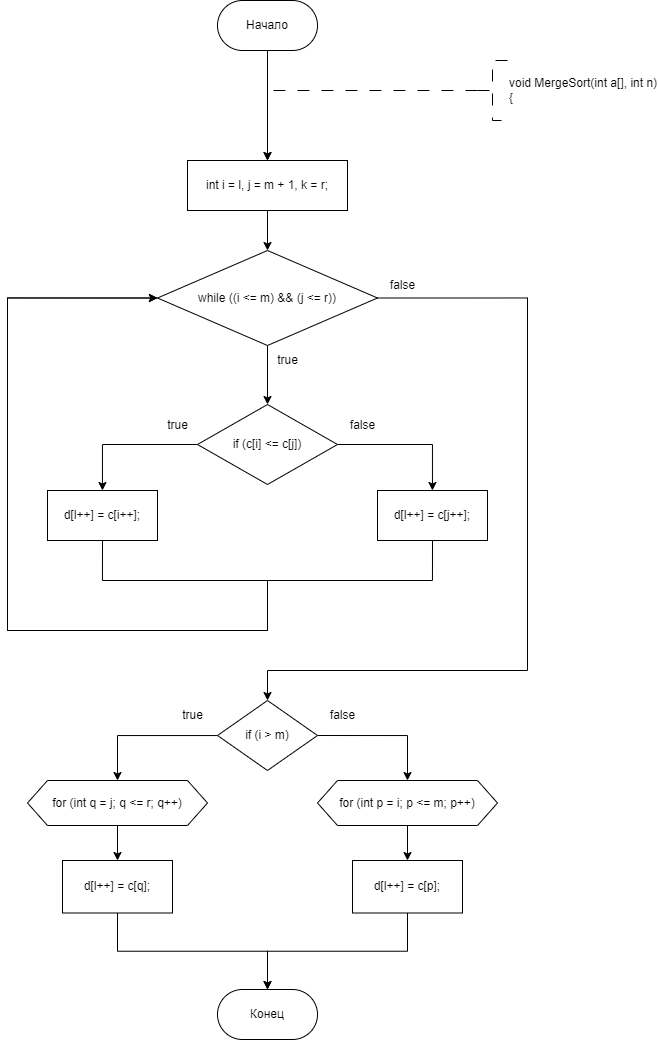

The diagram above was exported from draw.io. Its source (the exported page's mxGraphModel, read from the mxfile embedded in the PNG):
<mxGraphModel dx="1062" dy="704" grid="1" gridSize="10" guides="1" tooltips="1" connect="1" arrows="1" fold="1" page="1" pageScale="1" pageWidth="827" pageHeight="1169" math="0" shadow="0">
  <root>
    <mxCell id="WIyWlLk6GJQsqaUBKTNV-0" />
    <mxCell id="WIyWlLk6GJQsqaUBKTNV-1" parent="WIyWlLk6GJQsqaUBKTNV-0" />
    <mxCell id="h94yFlUXRGPwRUJQwlaI-202" value="" style="edgeStyle=orthogonalEdgeStyle;rounded=0;orthogonalLoop=1;jettySize=auto;html=1;entryX=0.5;entryY=0;entryDx=0;entryDy=0;" parent="WIyWlLk6GJQsqaUBKTNV-1" source="dYgHVHrbeeza2v35h9Vv-1" edge="1">
      <mxGeometry relative="1" as="geometry">
        <mxPoint x="349.9999999999998" y="340" as="targetPoint" />
      </mxGeometry>
    </mxCell>
    <mxCell id="dYgHVHrbeeza2v35h9Vv-1" value="Начало" style="rounded=1;whiteSpace=wrap;html=1;arcSize=50;" parent="WIyWlLk6GJQsqaUBKTNV-1" vertex="1">
      <mxGeometry x="300" y="180" width="100" height="50" as="geometry" />
    </mxCell>
    <mxCell id="h94yFlUXRGPwRUJQwlaI-142" style="edgeStyle=orthogonalEdgeStyle;rounded=0;orthogonalLoop=1;jettySize=auto;html=1;exitX=0;exitY=0.5;exitDx=0;exitDy=0;exitPerimeter=0;dashed=1;dashPattern=12 12;entryX=0.5;entryY=0;entryDx=0;entryDy=0;" parent="WIyWlLk6GJQsqaUBKTNV-1" source="dYgHVHrbeeza2v35h9Vv-3" edge="1">
      <mxGeometry relative="1" as="geometry">
        <mxPoint x="349.9999999999998" y="340" as="targetPoint" />
        <Array as="points">
          <mxPoint x="350" y="270" />
        </Array>
      </mxGeometry>
    </mxCell>
    <mxCell id="dYgHVHrbeeza2v35h9Vv-3" value="&lt;div&gt;void MergeSort(int a[], int n)&lt;/div&gt;&lt;div&gt;{&lt;/div&gt;" style="strokeWidth=1;html=1;shape=mxgraph.flowchart.annotation_2;align=left;labelPosition=right;pointerEvents=1;dashed=1;dashPattern=12 12;" parent="WIyWlLk6GJQsqaUBKTNV-1" vertex="1">
      <mxGeometry x="560" y="240" width="30" height="60" as="geometry" />
    </mxCell>
    <mxCell id="M7qjD9RBAFngk0m4y96r-55" value="Конец" style="rounded=1;whiteSpace=wrap;html=1;arcSize=50;" vertex="1" parent="WIyWlLk6GJQsqaUBKTNV-1">
      <mxGeometry x="300" y="1169" width="100" height="50" as="geometry" />
    </mxCell>
    <mxCell id="M7qjD9RBAFngk0m4y96r-144" value="" style="edgeStyle=orthogonalEdgeStyle;rounded=0;orthogonalLoop=1;jettySize=auto;html=1;" edge="1" parent="WIyWlLk6GJQsqaUBKTNV-1" source="M7qjD9RBAFngk0m4y96r-142" target="M7qjD9RBAFngk0m4y96r-143">
      <mxGeometry relative="1" as="geometry" />
    </mxCell>
    <mxCell id="M7qjD9RBAFngk0m4y96r-142" value="int i = l, j = m + 1, k = r;" style="whiteSpace=wrap;html=1;" vertex="1" parent="WIyWlLk6GJQsqaUBKTNV-1">
      <mxGeometry x="270" y="340" width="160" height="50" as="geometry" />
    </mxCell>
    <mxCell id="M7qjD9RBAFngk0m4y96r-146" value="" style="edgeStyle=orthogonalEdgeStyle;rounded=0;orthogonalLoop=1;jettySize=auto;html=1;" edge="1" parent="WIyWlLk6GJQsqaUBKTNV-1" source="M7qjD9RBAFngk0m4y96r-143" target="M7qjD9RBAFngk0m4y96r-145">
      <mxGeometry relative="1" as="geometry" />
    </mxCell>
    <mxCell id="M7qjD9RBAFngk0m4y96r-154" style="edgeStyle=orthogonalEdgeStyle;rounded=0;orthogonalLoop=1;jettySize=auto;html=1;exitX=1;exitY=0.5;exitDx=0;exitDy=0;" edge="1" parent="WIyWlLk6GJQsqaUBKTNV-1" source="M7qjD9RBAFngk0m4y96r-143" target="M7qjD9RBAFngk0m4y96r-153">
      <mxGeometry relative="1" as="geometry">
        <Array as="points">
          <mxPoint x="610" y="477" />
          <mxPoint x="610" y="850" />
          <mxPoint x="350" y="850" />
        </Array>
      </mxGeometry>
    </mxCell>
    <mxCell id="M7qjD9RBAFngk0m4y96r-143" value="while ((i &lt;= m) &amp;&amp; (j &lt;= r))" style="rhombus;whiteSpace=wrap;html=1;" vertex="1" parent="WIyWlLk6GJQsqaUBKTNV-1">
      <mxGeometry x="240" y="430" width="220" height="95" as="geometry" />
    </mxCell>
    <mxCell id="M7qjD9RBAFngk0m4y96r-148" value="" style="edgeStyle=orthogonalEdgeStyle;rounded=0;orthogonalLoop=1;jettySize=auto;html=1;" edge="1" parent="WIyWlLk6GJQsqaUBKTNV-1" source="M7qjD9RBAFngk0m4y96r-145" target="M7qjD9RBAFngk0m4y96r-147">
      <mxGeometry relative="1" as="geometry" />
    </mxCell>
    <mxCell id="M7qjD9RBAFngk0m4y96r-150" value="" style="edgeStyle=orthogonalEdgeStyle;rounded=0;orthogonalLoop=1;jettySize=auto;html=1;" edge="1" parent="WIyWlLk6GJQsqaUBKTNV-1" source="M7qjD9RBAFngk0m4y96r-145" target="M7qjD9RBAFngk0m4y96r-149">
      <mxGeometry relative="1" as="geometry" />
    </mxCell>
    <mxCell id="M7qjD9RBAFngk0m4y96r-145" value="if (c[i] &lt;= c[j])" style="rhombus;whiteSpace=wrap;html=1;" vertex="1" parent="WIyWlLk6GJQsqaUBKTNV-1">
      <mxGeometry x="280" y="584" width="140" height="80" as="geometry" />
    </mxCell>
    <mxCell id="M7qjD9RBAFngk0m4y96r-151" style="edgeStyle=orthogonalEdgeStyle;rounded=0;orthogonalLoop=1;jettySize=auto;html=1;exitX=0.5;exitY=1;exitDx=0;exitDy=0;entryX=0;entryY=0.5;entryDx=0;entryDy=0;" edge="1" parent="WIyWlLk6GJQsqaUBKTNV-1" source="M7qjD9RBAFngk0m4y96r-147" target="M7qjD9RBAFngk0m4y96r-143">
      <mxGeometry relative="1" as="geometry">
        <Array as="points">
          <mxPoint x="185" y="760" />
          <mxPoint x="350" y="760" />
          <mxPoint x="350" y="810" />
          <mxPoint x="90" y="810" />
          <mxPoint x="90" y="477" />
        </Array>
      </mxGeometry>
    </mxCell>
    <mxCell id="M7qjD9RBAFngk0m4y96r-147" value="d[l++] = c[i++];" style="whiteSpace=wrap;html=1;" vertex="1" parent="WIyWlLk6GJQsqaUBKTNV-1">
      <mxGeometry x="130" y="670" width="110" height="50" as="geometry" />
    </mxCell>
    <mxCell id="M7qjD9RBAFngk0m4y96r-152" style="edgeStyle=orthogonalEdgeStyle;rounded=0;orthogonalLoop=1;jettySize=auto;html=1;exitX=0.5;exitY=1;exitDx=0;exitDy=0;entryX=0;entryY=0.5;entryDx=0;entryDy=0;" edge="1" parent="WIyWlLk6GJQsqaUBKTNV-1" source="M7qjD9RBAFngk0m4y96r-149" target="M7qjD9RBAFngk0m4y96r-143">
      <mxGeometry relative="1" as="geometry">
        <Array as="points">
          <mxPoint x="515" y="760" />
          <mxPoint x="350" y="760" />
          <mxPoint x="350" y="810" />
          <mxPoint x="90" y="810" />
          <mxPoint x="90" y="477" />
        </Array>
      </mxGeometry>
    </mxCell>
    <mxCell id="M7qjD9RBAFngk0m4y96r-149" value="d[l++] = c[j++];" style="whiteSpace=wrap;html=1;" vertex="1" parent="WIyWlLk6GJQsqaUBKTNV-1">
      <mxGeometry x="460" y="670" width="110" height="50" as="geometry" />
    </mxCell>
    <mxCell id="M7qjD9RBAFngk0m4y96r-156" value="" style="edgeStyle=orthogonalEdgeStyle;rounded=0;orthogonalLoop=1;jettySize=auto;html=1;" edge="1" parent="WIyWlLk6GJQsqaUBKTNV-1" source="M7qjD9RBAFngk0m4y96r-153" target="M7qjD9RBAFngk0m4y96r-155">
      <mxGeometry relative="1" as="geometry" />
    </mxCell>
    <mxCell id="M7qjD9RBAFngk0m4y96r-160" style="edgeStyle=orthogonalEdgeStyle;rounded=0;orthogonalLoop=1;jettySize=auto;html=1;exitX=1;exitY=0.5;exitDx=0;exitDy=0;entryX=0.5;entryY=0;entryDx=0;entryDy=0;" edge="1" parent="WIyWlLk6GJQsqaUBKTNV-1" source="M7qjD9RBAFngk0m4y96r-153" target="M7qjD9RBAFngk0m4y96r-159">
      <mxGeometry relative="1" as="geometry" />
    </mxCell>
    <mxCell id="M7qjD9RBAFngk0m4y96r-153" value="if (i &amp;gt; m)" style="rhombus;whiteSpace=wrap;html=1;" vertex="1" parent="WIyWlLk6GJQsqaUBKTNV-1">
      <mxGeometry x="300" y="880" width="100" height="70" as="geometry" />
    </mxCell>
    <mxCell id="M7qjD9RBAFngk0m4y96r-158" value="" style="edgeStyle=orthogonalEdgeStyle;rounded=0;orthogonalLoop=1;jettySize=auto;html=1;" edge="1" parent="WIyWlLk6GJQsqaUBKTNV-1" source="M7qjD9RBAFngk0m4y96r-155" target="M7qjD9RBAFngk0m4y96r-157">
      <mxGeometry relative="1" as="geometry" />
    </mxCell>
    <mxCell id="M7qjD9RBAFngk0m4y96r-155" value="for (int q = j; q &lt;= r; q++)" style="shape=hexagon;perimeter=hexagonPerimeter2;whiteSpace=wrap;html=1;fixedSize=1;" vertex="1" parent="WIyWlLk6GJQsqaUBKTNV-1">
      <mxGeometry x="110" y="960" width="180" height="45" as="geometry" />
    </mxCell>
    <mxCell id="M7qjD9RBAFngk0m4y96r-169" style="edgeStyle=orthogonalEdgeStyle;rounded=0;orthogonalLoop=1;jettySize=auto;html=1;exitX=0.5;exitY=1;exitDx=0;exitDy=0;entryX=0.5;entryY=0;entryDx=0;entryDy=0;" edge="1" parent="WIyWlLk6GJQsqaUBKTNV-1" source="M7qjD9RBAFngk0m4y96r-157" target="M7qjD9RBAFngk0m4y96r-55">
      <mxGeometry relative="1" as="geometry" />
    </mxCell>
    <mxCell id="M7qjD9RBAFngk0m4y96r-157" value="d[l++] = c[q];" style="whiteSpace=wrap;html=1;" vertex="1" parent="WIyWlLk6GJQsqaUBKTNV-1">
      <mxGeometry x="145" y="1040" width="110" height="52.5" as="geometry" />
    </mxCell>
    <mxCell id="M7qjD9RBAFngk0m4y96r-162" value="" style="edgeStyle=orthogonalEdgeStyle;rounded=0;orthogonalLoop=1;jettySize=auto;html=1;" edge="1" parent="WIyWlLk6GJQsqaUBKTNV-1" source="M7qjD9RBAFngk0m4y96r-159" target="M7qjD9RBAFngk0m4y96r-161">
      <mxGeometry relative="1" as="geometry" />
    </mxCell>
    <mxCell id="M7qjD9RBAFngk0m4y96r-159" value="for (int p = i; p &amp;lt;= m; p++)" style="shape=hexagon;perimeter=hexagonPerimeter2;whiteSpace=wrap;html=1;fixedSize=1;" vertex="1" parent="WIyWlLk6GJQsqaUBKTNV-1">
      <mxGeometry x="400" y="960" width="180" height="45" as="geometry" />
    </mxCell>
    <mxCell id="M7qjD9RBAFngk0m4y96r-170" style="edgeStyle=orthogonalEdgeStyle;rounded=0;orthogonalLoop=1;jettySize=auto;html=1;exitX=0.5;exitY=1;exitDx=0;exitDy=0;entryX=0.5;entryY=0;entryDx=0;entryDy=0;" edge="1" parent="WIyWlLk6GJQsqaUBKTNV-1" source="M7qjD9RBAFngk0m4y96r-161" target="M7qjD9RBAFngk0m4y96r-55">
      <mxGeometry relative="1" as="geometry" />
    </mxCell>
    <mxCell id="M7qjD9RBAFngk0m4y96r-161" value="d[l++] = c[p];" style="whiteSpace=wrap;html=1;" vertex="1" parent="WIyWlLk6GJQsqaUBKTNV-1">
      <mxGeometry x="435" y="1040" width="110" height="52.5" as="geometry" />
    </mxCell>
    <mxCell id="M7qjD9RBAFngk0m4y96r-163" value="true" style="text;html=1;align=center;verticalAlign=middle;resizable=0;points=[];autosize=1;strokeColor=none;fillColor=none;" vertex="1" parent="WIyWlLk6GJQsqaUBKTNV-1">
      <mxGeometry x="350" y="525" width="40" height="30" as="geometry" />
    </mxCell>
    <mxCell id="M7qjD9RBAFngk0m4y96r-164" value="true" style="text;html=1;align=center;verticalAlign=middle;resizable=0;points=[];autosize=1;strokeColor=none;fillColor=none;" vertex="1" parent="WIyWlLk6GJQsqaUBKTNV-1">
      <mxGeometry x="255" y="880" width="40" height="30" as="geometry" />
    </mxCell>
    <mxCell id="M7qjD9RBAFngk0m4y96r-165" value="true" style="text;html=1;align=center;verticalAlign=middle;resizable=0;points=[];autosize=1;strokeColor=none;fillColor=none;" vertex="1" parent="WIyWlLk6GJQsqaUBKTNV-1">
      <mxGeometry x="240" y="590" width="40" height="30" as="geometry" />
    </mxCell>
    <mxCell id="M7qjD9RBAFngk0m4y96r-166" value="false" style="text;html=1;align=center;verticalAlign=middle;resizable=0;points=[];autosize=1;strokeColor=none;fillColor=none;" vertex="1" parent="WIyWlLk6GJQsqaUBKTNV-1">
      <mxGeometry x="460" y="450" width="50" height="30" as="geometry" />
    </mxCell>
    <mxCell id="M7qjD9RBAFngk0m4y96r-167" value="false" style="text;html=1;align=center;verticalAlign=middle;resizable=0;points=[];autosize=1;strokeColor=none;fillColor=none;" vertex="1" parent="WIyWlLk6GJQsqaUBKTNV-1">
      <mxGeometry x="400" y="880" width="50" height="30" as="geometry" />
    </mxCell>
    <mxCell id="M7qjD9RBAFngk0m4y96r-168" value="false" style="text;html=1;align=center;verticalAlign=middle;resizable=0;points=[];autosize=1;strokeColor=none;fillColor=none;" vertex="1" parent="WIyWlLk6GJQsqaUBKTNV-1">
      <mxGeometry x="420" y="590" width="50" height="30" as="geometry" />
    </mxCell>
  </root>
</mxGraphModel>